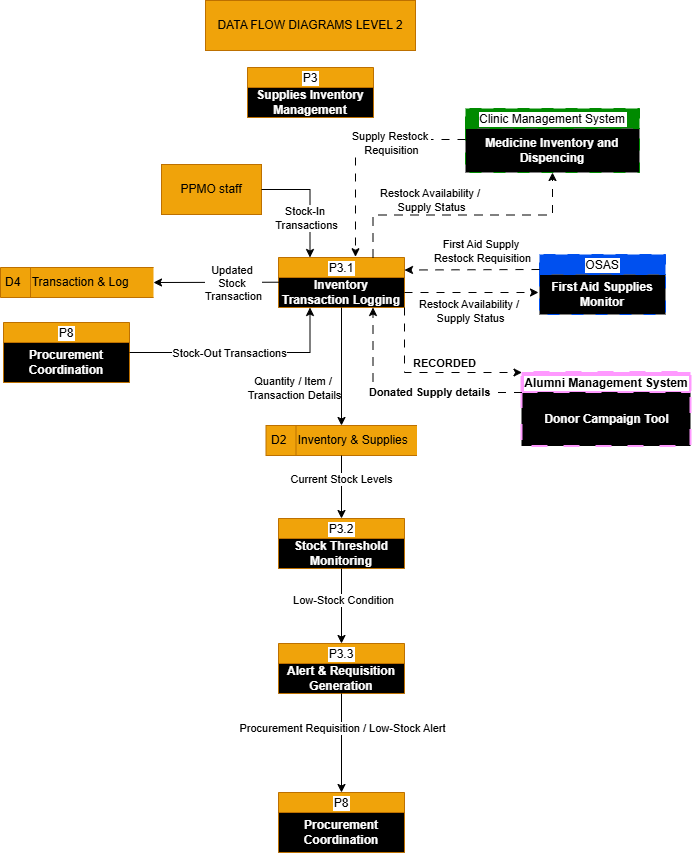

The diagram above was exported from draw.io. Its source (the exported page's mxGraphModel, read from the mxfile embedded in the PNG):
<mxGraphModel dx="1011" dy="501" grid="0" gridSize="10" guides="1" tooltips="1" connect="1" arrows="1" fold="1" page="1" pageScale="1" pageWidth="850" pageHeight="1100" math="0" shadow="0">
  <root>
    <mxCell id="0" />
    <mxCell id="1" parent="0" />
    <mxCell id="xlJ8q8sqlhEK8kljJZcg-1" parent="1" style="html=1;dashed=0;whiteSpace=wrap;fillColor=#f0a30a;fontColor=#000000;strokeColor=#BD7000;" value="DATA FLOW DIAGRAMS LEVEL 2" vertex="1">
      <mxGeometry height="50" width="210" x="320" y="12" as="geometry" />
    </mxCell>
    <mxCell id="xlJ8q8sqlhEK8kljJZcg-2" parent="1" style="swimlane;fontStyle=0;childLayout=stackLayout;horizontal=1;startSize=20;fillColor=#f0a30a;horizontalStack=0;resizeParent=1;resizeParentMax=0;resizeLast=0;collapsible=0;marginBottom=0;swimlaneFillColor=#000000;fontColor=#000000;strokeColor=#BD7000;labelBackgroundColor=#FFFFFF;" value="P3" vertex="1">
      <mxGeometry height="50" width="126" x="362" y="79" as="geometry" />
    </mxCell>
    <mxCell id="xlJ8q8sqlhEK8kljJZcg-3" parent="xlJ8q8sqlhEK8kljJZcg-2" style="text;html=1;whiteSpace=wrap;strokeColor=none;fillColor=none;align=center;verticalAlign=middle;rounded=0;" value="&lt;b&gt;&lt;font style=&quot;color: rgb(255, 255, 255); background-color: rgb(0, 0, 0);&quot;&gt;Supplies Inventory Management&lt;/font&gt;&lt;/b&gt;" vertex="1">
      <mxGeometry height="30" width="126" y="20" as="geometry" />
    </mxCell>
    <mxCell id="xlJ8q8sqlhEK8kljJZcg-4" parent="1" style="html=1;dashed=0;whiteSpace=wrap;fillColor=#f0a30a;fontColor=#000000;strokeColor=#BD7000;" value="PPMO staff" vertex="1">
      <mxGeometry height="50" width="100" x="276" y="176" as="geometry" />
    </mxCell>
    <mxCell id="xlJ8q8sqlhEK8kljJZcg-5" parent="1" style="swimlane;fontStyle=0;childLayout=stackLayout;horizontal=1;startSize=20;fillColor=#f0a30a;horizontalStack=0;resizeParent=1;resizeParentMax=0;resizeLast=0;collapsible=0;marginBottom=0;swimlaneFillColor=#000000;fontColor=#000000;strokeColor=#BD7000;labelBackgroundColor=#FFFFFF;" value="P8" vertex="1">
      <mxGeometry height="60" width="126" x="118" y="334" as="geometry" />
    </mxCell>
    <mxCell id="xlJ8q8sqlhEK8kljJZcg-6" parent="xlJ8q8sqlhEK8kljJZcg-5" style="text;html=1;whiteSpace=wrap;strokeColor=none;fillColor=none;align=center;verticalAlign=middle;rounded=0;" value="&lt;b&gt;&lt;font style=&quot;color: rgb(255, 255, 255); background-color: rgb(0, 0, 0);&quot;&gt;Procurement Coordination&lt;/font&gt;&lt;/b&gt;" vertex="1">
      <mxGeometry height="40" width="126" y="20" as="geometry" />
    </mxCell>
    <mxCell id="xlJ8q8sqlhEK8kljJZcg-7" parent="1" style="swimlane;fontStyle=0;childLayout=stackLayout;horizontal=1;startSize=20;fillColor=#f0a30a;horizontalStack=0;resizeParent=1;resizeParentMax=0;resizeLast=0;collapsible=0;marginBottom=0;swimlaneFillColor=#000000;fontColor=#000000;strokeColor=#BD7000;labelBackgroundColor=#FFFFFF;" value="P3.1" vertex="1">
      <mxGeometry height="50" width="126" x="393" y="269" as="geometry" />
    </mxCell>
    <mxCell id="xlJ8q8sqlhEK8kljJZcg-8" parent="xlJ8q8sqlhEK8kljJZcg-7" style="text;html=1;whiteSpace=wrap;strokeColor=none;fillColor=none;align=center;verticalAlign=middle;rounded=0;" value="&lt;b&gt;&lt;font style=&quot;color: rgb(255, 255, 255); background-color: rgb(0, 0, 0);&quot;&gt;Inventory Transaction Logging&lt;/font&gt;&lt;/b&gt;" vertex="1">
      <mxGeometry height="30" width="126" y="20" as="geometry" />
    </mxCell>
    <mxCell id="xlJ8q8sqlhEK8kljJZcg-9" edge="1" parent="1" source="xlJ8q8sqlhEK8kljJZcg-4" style="endArrow=classic;html=1;rounded=0;entryX=0.25;entryY=0;entryDx=0;entryDy=0;exitX=1;exitY=0.5;exitDx=0;exitDy=0;edgeStyle=orthogonalEdgeStyle;" target="xlJ8q8sqlhEK8kljJZcg-7" value="">
      <mxGeometry height="50" relative="1" width="50" as="geometry">
        <mxPoint x="253" y="229" as="sourcePoint" />
        <mxPoint x="303" y="179" as="targetPoint" />
      </mxGeometry>
    </mxCell>
    <mxCell id="xlJ8q8sqlhEK8kljJZcg-11" connectable="0" parent="xlJ8q8sqlhEK8kljJZcg-9" style="edgeLabel;html=1;align=center;verticalAlign=middle;resizable=0;points=[];" value="Stock-In&amp;nbsp;&lt;div&gt;Transactions&lt;/div&gt;" vertex="1">
      <mxGeometry relative="1" x="-0.0349" as="geometry">
        <mxPoint x="-4" y="21" as="offset" />
      </mxGeometry>
    </mxCell>
    <mxCell id="xlJ8q8sqlhEK8kljJZcg-10" edge="1" parent="1" source="xlJ8q8sqlhEK8kljJZcg-6" style="endArrow=classic;html=1;rounded=0;entryX=0.25;entryY=1;entryDx=0;entryDy=0;exitX=1;exitY=0.25;exitDx=0;exitDy=0;edgeStyle=orthogonalEdgeStyle;" target="xlJ8q8sqlhEK8kljJZcg-8" value="">
      <mxGeometry height="50" relative="1" width="50" as="geometry">
        <mxPoint x="253" y="229" as="sourcePoint" />
        <mxPoint x="303" y="179" as="targetPoint" />
      </mxGeometry>
    </mxCell>
    <mxCell id="xlJ8q8sqlhEK8kljJZcg-12" connectable="0" parent="xlJ8q8sqlhEK8kljJZcg-10" style="edgeLabel;html=1;align=center;verticalAlign=middle;resizable=0;points=[];" value="Stock-Out Transactions" vertex="1">
      <mxGeometry relative="1" x="-0.1256" as="geometry">
        <mxPoint as="offset" />
      </mxGeometry>
    </mxCell>
    <mxCell id="xlJ8q8sqlhEK8kljJZcg-13" parent="1" style="html=1;dashed=0;whiteSpace=wrap;shape=mxgraph.dfd.dataStoreID;align=left;spacingLeft=3;points=[[0,0],[0.5,0],[1,0],[0,0.5],[1,0.5],[0,1],[0.5,1],[1,1]];fillColor=#f0a30a;fontColor=#000000;strokeColor=#BD7000;" value="D2&lt;span style=&quot;white-space: pre;&quot;&gt;&#09;&lt;/span&gt;Inventory &amp;amp; Supplies " vertex="1">
      <mxGeometry height="30" width="151" x="380.5" y="437" as="geometry" />
    </mxCell>
    <mxCell id="xlJ8q8sqlhEK8kljJZcg-14" edge="1" parent="1" source="xlJ8q8sqlhEK8kljJZcg-8" style="endArrow=classic;html=1;rounded=0;exitX=0.5;exitY=1;exitDx=0;exitDy=0;entryX=0.5;entryY=0;entryDx=0;entryDy=0;" target="xlJ8q8sqlhEK8kljJZcg-13" value="">
      <mxGeometry height="50" relative="1" width="50" as="geometry">
        <mxPoint x="488" y="336" as="sourcePoint" />
        <mxPoint x="538" y="286" as="targetPoint" />
      </mxGeometry>
    </mxCell>
    <mxCell id="xlJ8q8sqlhEK8kljJZcg-15" connectable="0" parent="xlJ8q8sqlhEK8kljJZcg-14" style="edgeLabel;html=1;align=center;verticalAlign=middle;resizable=0;points=[];" value="Quantity / Item /&amp;nbsp;&lt;div&gt;Transaction Details&lt;/div&gt;" vertex="1">
      <mxGeometry relative="1" x="0.2048" y="1" as="geometry">
        <mxPoint x="-49" y="9" as="offset" />
      </mxGeometry>
    </mxCell>
    <mxCell id="xlJ8q8sqlhEK8kljJZcg-16" parent="1" style="swimlane;fontStyle=0;childLayout=stackLayout;horizontal=1;startSize=20;fillColor=#f0a30a;horizontalStack=0;resizeParent=1;resizeParentMax=0;resizeLast=0;collapsible=0;marginBottom=0;swimlaneFillColor=#000000;fontColor=#000000;strokeColor=#BD7000;labelBackgroundColor=#FFFFFF;" value="P3.2" vertex="1">
      <mxGeometry height="50" width="126" x="393" y="530" as="geometry" />
    </mxCell>
    <mxCell id="xlJ8q8sqlhEK8kljJZcg-17" parent="xlJ8q8sqlhEK8kljJZcg-16" style="text;html=1;whiteSpace=wrap;strokeColor=none;fillColor=none;align=center;verticalAlign=middle;rounded=0;" value="&lt;b&gt;&lt;font style=&quot;color: rgb(255, 255, 255); background-color: rgb(0, 0, 0);&quot;&gt;Stock Threshold Monitoring&lt;/font&gt;&lt;/b&gt;" vertex="1">
      <mxGeometry height="30" width="126" y="20" as="geometry" />
    </mxCell>
    <mxCell id="xlJ8q8sqlhEK8kljJZcg-18" edge="1" parent="1" source="xlJ8q8sqlhEK8kljJZcg-13" style="endArrow=classic;html=1;rounded=0;entryX=0.5;entryY=0;entryDx=0;entryDy=0;exitX=0.5;exitY=1;exitDx=0;exitDy=0;" target="xlJ8q8sqlhEK8kljJZcg-16" value="">
      <mxGeometry height="50" relative="1" width="50" as="geometry">
        <mxPoint x="472" y="526" as="sourcePoint" />
        <mxPoint x="522" y="476" as="targetPoint" />
      </mxGeometry>
    </mxCell>
    <mxCell id="xlJ8q8sqlhEK8kljJZcg-19" connectable="0" parent="xlJ8q8sqlhEK8kljJZcg-18" style="edgeLabel;html=1;align=center;verticalAlign=middle;resizable=0;points=[];" value="Current Stock Levels" vertex="1">
      <mxGeometry relative="1" x="-0.2706" y="-1" as="geometry">
        <mxPoint as="offset" />
      </mxGeometry>
    </mxCell>
    <mxCell id="nXjn9t3IEoqRYNYfYpvv-1" parent="1" style="swimlane;fontStyle=0;childLayout=stackLayout;horizontal=1;startSize=20;fillColor=#f0a30a;horizontalStack=0;resizeParent=1;resizeParentMax=0;resizeLast=0;collapsible=0;marginBottom=0;swimlaneFillColor=#000000;fontColor=#000000;strokeColor=#BD7000;labelBackgroundColor=#FFFFFF;" value="P3.3" vertex="1">
      <mxGeometry height="50" width="126" x="393" y="655" as="geometry" />
    </mxCell>
    <mxCell id="nXjn9t3IEoqRYNYfYpvv-2" parent="nXjn9t3IEoqRYNYfYpvv-1" style="text;html=1;whiteSpace=wrap;strokeColor=none;fillColor=none;align=center;verticalAlign=middle;rounded=0;" value="&lt;b&gt;&lt;font style=&quot;color: rgb(255, 255, 255); background-color: rgb(0, 0, 0);&quot;&gt;Alert &amp;amp; Requisition Generation&lt;/font&gt;&lt;/b&gt;" vertex="1">
      <mxGeometry height="30" width="126" y="20" as="geometry" />
    </mxCell>
    <mxCell id="nXjn9t3IEoqRYNYfYpvv-3" edge="1" parent="1" source="xlJ8q8sqlhEK8kljJZcg-17" style="endArrow=classic;html=1;rounded=0;entryX=0.5;entryY=0;entryDx=0;entryDy=0;exitX=0.5;exitY=1;exitDx=0;exitDy=0;" target="nXjn9t3IEoqRYNYfYpvv-1" value="">
      <mxGeometry height="50" relative="1" width="50" as="geometry">
        <mxPoint x="373" y="526" as="sourcePoint" />
        <mxPoint x="423" y="476" as="targetPoint" />
      </mxGeometry>
    </mxCell>
    <mxCell id="nXjn9t3IEoqRYNYfYpvv-4" connectable="0" parent="nXjn9t3IEoqRYNYfYpvv-3" style="edgeLabel;html=1;align=center;verticalAlign=middle;resizable=0;points=[];" value="Low-Stock Condition" vertex="1">
      <mxGeometry relative="1" x="-0.1667" y="1" as="geometry">
        <mxPoint as="offset" />
      </mxGeometry>
    </mxCell>
    <mxCell id="nXjn9t3IEoqRYNYfYpvv-5" parent="1" style="swimlane;fontStyle=0;childLayout=stackLayout;horizontal=1;startSize=20;fillColor=#f0a30a;horizontalStack=0;resizeParent=1;resizeParentMax=0;resizeLast=0;collapsible=0;marginBottom=0;swimlaneFillColor=#000000;fontColor=#000000;strokeColor=#BD7000;labelBackgroundColor=#FFFFFF;" value="P8" vertex="1">
      <mxGeometry height="60" width="126" x="393" y="804" as="geometry" />
    </mxCell>
    <mxCell id="nXjn9t3IEoqRYNYfYpvv-6" parent="nXjn9t3IEoqRYNYfYpvv-5" style="text;html=1;whiteSpace=wrap;strokeColor=none;fillColor=none;align=center;verticalAlign=middle;rounded=0;" value="&lt;b&gt;&lt;font style=&quot;color: rgb(255, 255, 255); background-color: rgb(0, 0, 0);&quot;&gt;Procurement Coordination&lt;/font&gt;&lt;/b&gt;" vertex="1">
      <mxGeometry height="40" width="126" y="20" as="geometry" />
    </mxCell>
    <mxCell id="nXjn9t3IEoqRYNYfYpvv-7" edge="1" parent="1" source="nXjn9t3IEoqRYNYfYpvv-2" style="endArrow=classic;html=1;rounded=0;entryX=0.5;entryY=0;entryDx=0;entryDy=0;exitX=0.5;exitY=1;exitDx=0;exitDy=0;" target="nXjn9t3IEoqRYNYfYpvv-5" value="">
      <mxGeometry height="50" relative="1" width="50" as="geometry">
        <mxPoint x="418" y="651" as="sourcePoint" />
        <mxPoint x="468" y="601" as="targetPoint" />
      </mxGeometry>
    </mxCell>
    <mxCell id="nXjn9t3IEoqRYNYfYpvv-8" connectable="0" parent="nXjn9t3IEoqRYNYfYpvv-7" style="edgeLabel;html=1;align=center;verticalAlign=middle;resizable=0;points=[];" value="Procurement Requisition / Low-Stock Alert" vertex="1">
      <mxGeometry relative="1" x="-0.3144" as="geometry">
        <mxPoint as="offset" />
      </mxGeometry>
    </mxCell>
    <mxCell id="nXjn9t3IEoqRYNYfYpvv-9" parent="1" style="swimlane;fontStyle=0;childLayout=stackLayout;horizontal=1;startSize=20;fillColor=#008A00;horizontalStack=0;resizeParent=1;resizeParentMax=0;resizeLast=0;collapsible=0;marginBottom=0;swimlaneFillColor=#000000;fontColor=#000000;strokeColor=#008A00;labelBackgroundColor=#FFFFFF;dashed=1;dashPattern=12 12;" value="Clinic Management System" vertex="1">
      <mxGeometry height="64" width="174" x="580" y="120" as="geometry" />
    </mxCell>
    <mxCell id="nXjn9t3IEoqRYNYfYpvv-10" parent="nXjn9t3IEoqRYNYfYpvv-9" style="text;html=1;whiteSpace=wrap;strokeColor=none;fillColor=none;align=center;verticalAlign=middle;rounded=0;dashed=1;dashPattern=12 12;" value="&lt;b&gt;&lt;font style=&quot;color: rgb(255, 255, 255); background-color: rgb(0, 0, 0);&quot;&gt;Medicine Inventory and Dispencing&lt;/font&gt;&lt;/b&gt;" vertex="1">
      <mxGeometry height="44" width="174" y="20" as="geometry" />
    </mxCell>
    <mxCell id="JzXXI0E4aq0ez1MB2dM8-1" parent="1" style="swimlane;fontStyle=0;childLayout=stackLayout;horizontal=1;startSize=20;fillColor=#0050EF;horizontalStack=0;resizeParent=1;resizeParentMax=0;resizeLast=0;collapsible=0;marginBottom=0;swimlaneFillColor=#000000;fontColor=#000000;strokeColor=#0050EF;labelBackgroundColor=#FFFFFF;dashed=1;dashPattern=12 12;" value="OSAS" vertex="1">
      <mxGeometry height="60" width="126" x="654" y="266" as="geometry" />
    </mxCell>
    <mxCell id="JzXXI0E4aq0ez1MB2dM8-2" parent="JzXXI0E4aq0ez1MB2dM8-1" style="text;html=1;whiteSpace=wrap;strokeColor=none;fillColor=none;align=center;verticalAlign=middle;rounded=0;" value="&lt;b&gt;&lt;font style=&quot;color: rgb(255, 255, 255); background-color: rgb(0, 0, 0);&quot;&gt;First Aid Supplies Monitor&lt;/font&gt;&lt;/b&gt;" vertex="1">
      <mxGeometry height="40" width="126" y="20" as="geometry" />
    </mxCell>
    <mxCell id="JzXXI0E4aq0ez1MB2dM8-3" edge="1" parent="1" source="nXjn9t3IEoqRYNYfYpvv-10" style="endArrow=classic;html=1;rounded=0;entryX=0.611;entryY=-0.015;entryDx=0;entryDy=0;exitX=0;exitY=0.25;exitDx=0;exitDy=0;edgeStyle=orthogonalEdgeStyle;dashed=1;dashPattern=8 8;entryPerimeter=0;" target="xlJ8q8sqlhEK8kljJZcg-7" value="">
      <mxGeometry height="50" relative="1" width="50" as="geometry">
        <mxPoint x="496" y="378" as="sourcePoint" />
        <mxPoint x="546" y="328" as="targetPoint" />
      </mxGeometry>
    </mxCell>
    <mxCell id="JzXXI0E4aq0ez1MB2dM8-4" connectable="0" parent="JzXXI0E4aq0ez1MB2dM8-3" style="edgeLabel;html=1;align=center;verticalAlign=middle;resizable=0;points=[];" value="Supply Restock&amp;nbsp;&lt;div&gt;Requisition&lt;/div&gt;" vertex="1">
      <mxGeometry relative="1" x="-0.3356" y="3" as="geometry">
        <mxPoint as="offset" />
      </mxGeometry>
    </mxCell>
    <mxCell id="JzXXI0E4aq0ez1MB2dM8-5" edge="1" parent="1" source="JzXXI0E4aq0ez1MB2dM8-1" style="endArrow=classic;html=1;rounded=0;entryX=1;entryY=0.25;entryDx=0;entryDy=0;exitX=0;exitY=0.25;exitDx=0;exitDy=0;dashed=1;dashPattern=8 8;" target="xlJ8q8sqlhEK8kljJZcg-7" value="">
      <mxGeometry height="50" relative="1" width="50" as="geometry">
        <mxPoint x="755" y="267" as="sourcePoint" />
        <mxPoint x="588" y="340" as="targetPoint" />
      </mxGeometry>
    </mxCell>
    <mxCell id="JzXXI0E4aq0ez1MB2dM8-6" connectable="0" parent="JzXXI0E4aq0ez1MB2dM8-5" style="edgeLabel;html=1;align=center;verticalAlign=middle;resizable=0;points=[];" value="First Aid Supply&amp;nbsp;&lt;div&gt;Restock Requisition&lt;/div&gt;" vertex="1">
      <mxGeometry relative="1" x="-0.3356" y="3" as="geometry">
        <mxPoint x="-13" y="-22" as="offset" />
      </mxGeometry>
    </mxCell>
    <mxCell id="JzXXI0E4aq0ez1MB2dM8-8" edge="1" parent="1" source="xlJ8q8sqlhEK8kljJZcg-7" style="endArrow=classic;html=1;rounded=0;entryX=0.5;entryY=1;entryDx=0;entryDy=0;exitX=0.75;exitY=0;exitDx=0;exitDy=0;edgeStyle=orthogonalEdgeStyle;dashed=1;dashPattern=8 8;" target="nXjn9t3IEoqRYNYfYpvv-10" value="">
      <mxGeometry height="50" relative="1" width="50" as="geometry">
        <mxPoint x="514" y="386" as="sourcePoint" />
        <mxPoint x="564" y="336" as="targetPoint" />
      </mxGeometry>
    </mxCell>
    <mxCell id="JzXXI0E4aq0ez1MB2dM8-9" connectable="0" parent="JzXXI0E4aq0ez1MB2dM8-8" style="edgeLabel;html=1;align=center;verticalAlign=middle;resizable=0;points=[];" value="Restock Availability /&amp;nbsp;&lt;div&gt;Supply Status&lt;/div&gt;" vertex="1">
      <mxGeometry relative="1" x="0.0585" y="2" as="geometry">
        <mxPoint x="-40" y="-13" as="offset" />
      </mxGeometry>
    </mxCell>
    <mxCell id="JzXXI0E4aq0ez1MB2dM8-10" edge="1" parent="1" source="xlJ8q8sqlhEK8kljJZcg-8" style="endArrow=classic;html=1;rounded=0;exitX=1;exitY=0.5;exitDx=0;exitDy=0;dashed=1;dashPattern=8 8;" value="">
      <mxGeometry height="50" relative="1" width="50" as="geometry">
        <mxPoint x="514" y="386" as="sourcePoint" />
        <mxPoint x="653" y="304" as="targetPoint" />
      </mxGeometry>
    </mxCell>
    <mxCell id="JzXXI0E4aq0ez1MB2dM8-12" connectable="0" parent="JzXXI0E4aq0ez1MB2dM8-10" style="edgeLabel;html=1;align=center;verticalAlign=middle;resizable=0;points=[];" value="Restock Availability /&amp;nbsp;&lt;div&gt;Supply Status&lt;/div&gt;" vertex="1">
      <mxGeometry relative="1" x="-0.1378" y="1" as="geometry">
        <mxPoint x="7" y="19" as="offset" />
      </mxGeometry>
    </mxCell>
    <mxCell id="JzXXI0E4aq0ez1MB2dM8-13" parent="1" style="html=1;dashed=0;whiteSpace=wrap;shape=mxgraph.dfd.dataStoreID;align=left;spacingLeft=3;points=[[0,0],[0.5,0],[1,0],[0,0.5],[1,0.5],[0,1],[0.5,1],[1,1]];fillColor=#f0a30a;fontColor=#000000;strokeColor=#BD7000;" value="D4&lt;span style=&quot;white-space: pre;&quot;&gt;&#09;&lt;/span&gt;Transaction &amp;amp; Log" vertex="1">
      <mxGeometry height="30" width="153" x="115" y="279" as="geometry" />
    </mxCell>
    <mxCell id="JzXXI0E4aq0ez1MB2dM8-14" edge="1" parent="1" source="xlJ8q8sqlhEK8kljJZcg-8" style="endArrow=classic;html=1;rounded=0;entryX=1;entryY=0.5;entryDx=0;entryDy=0;exitX=0.002;exitY=0.157;exitDx=0;exitDy=0;exitPerimeter=0;" target="JzXXI0E4aq0ez1MB2dM8-13" value="">
      <mxGeometry height="50" relative="1" width="50" as="geometry">
        <mxPoint x="401" y="471" as="sourcePoint" />
        <mxPoint x="451" y="421" as="targetPoint" />
      </mxGeometry>
    </mxCell>
    <mxCell id="JzXXI0E4aq0ez1MB2dM8-15" connectable="0" parent="JzXXI0E4aq0ez1MB2dM8-14" style="edgeLabel;html=1;align=center;verticalAlign=middle;resizable=0;points=[];" value="Updated&amp;nbsp;&lt;div&gt;Stock&amp;nbsp;&lt;div&gt;Transaction&lt;/div&gt;&lt;/div&gt;" vertex="1">
      <mxGeometry relative="1" x="-0.2668" y="1" as="geometry">
        <mxPoint as="offset" />
      </mxGeometry>
    </mxCell>
    <mxCell id="bErFiZ1R_Zx8IDHpqPlD-1" parent="1" style="swimlane;fontStyle=1;childLayout=stackLayout;horizontal=1;startSize=20;horizontalStack=0;resizeParent=1;resizeParentMax=0;resizeLast=0;collapsible=0;marginBottom=0;swimlaneFillColor=#000000;labelBackgroundColor=#FFFFFF;dashed=1;dashPattern=8 8;strokeWidth=2;fontColor=#000000;fillColor=#FF99FF;strokeColor=#FF99FF;" value="Alumni Management System" vertex="1">
      <mxGeometry height="74" width="169" x="636.5" y="384" as="geometry" />
    </mxCell>
    <mxCell id="bErFiZ1R_Zx8IDHpqPlD-2" parent="bErFiZ1R_Zx8IDHpqPlD-1" style="text;html=1;whiteSpace=wrap;strokeColor=none;fillColor=none;align=center;verticalAlign=middle;rounded=0;" value="&lt;b&gt;&lt;font style=&quot;color: rgb(255, 255, 255); background-color: rgb(0, 0, 0);&quot;&gt;Donor Campaign Tool&lt;/font&gt;&lt;/b&gt;" vertex="1">
      <mxGeometry height="54" width="169" y="20" as="geometry" />
    </mxCell>
    <mxCell id="bErFiZ1R_Zx8IDHpqPlD-3" edge="1" parent="1" source="bErFiZ1R_Zx8IDHpqPlD-2" style="endArrow=classic;html=1;rounded=0;entryX=0.75;entryY=1;entryDx=0;entryDy=0;exitX=0;exitY=0;exitDx=0;exitDy=0;edgeStyle=orthogonalEdgeStyle;dashed=1;dashPattern=8 8;" target="xlJ8q8sqlhEK8kljJZcg-8" value="">
      <mxGeometry height="50" relative="1" width="50" as="geometry">
        <Array as="points">
          <mxPoint x="488" y="404" />
        </Array>
        <mxPoint x="446" y="498" as="sourcePoint" />
        <mxPoint x="496" y="448" as="targetPoint" />
      </mxGeometry>
    </mxCell>
    <mxCell id="bErFiZ1R_Zx8IDHpqPlD-4" connectable="0" parent="bErFiZ1R_Zx8IDHpqPlD-3" style="edgeLabel;html=1;align=center;verticalAlign=middle;resizable=0;points=[];" value="&lt;b&gt;Donated Supply details&lt;/b&gt;" vertex="1">
      <mxGeometry relative="1" x="-0.2042" y="-1" as="geometry">
        <mxPoint as="offset" />
      </mxGeometry>
    </mxCell>
    <mxCell id="h90Tz5-8LK8CRXTP89W9-1" edge="1" parent="1" source="xlJ8q8sqlhEK8kljJZcg-8" style="endArrow=classic;html=1;rounded=0;entryX=0;entryY=0;entryDx=0;entryDy=0;exitX=1;exitY=1;exitDx=0;exitDy=0;edgeStyle=orthogonalEdgeStyle;dashed=1;dashPattern=8 8;" target="bErFiZ1R_Zx8IDHpqPlD-1" value="">
      <mxGeometry height="50" relative="1" width="50" as="geometry">
        <Array as="points">
          <mxPoint x="519" y="384" />
        </Array>
        <mxPoint x="690" y="443" as="sourcePoint" />
        <mxPoint x="541" y="358" as="targetPoint" />
      </mxGeometry>
    </mxCell>
    <mxCell id="h90Tz5-8LK8CRXTP89W9-2" connectable="0" parent="h90Tz5-8LK8CRXTP89W9-1" style="edgeLabel;html=1;align=center;verticalAlign=middle;resizable=0;points=[];" value="&lt;b&gt;RECORDED&lt;/b&gt;" vertex="1">
      <mxGeometry relative="1" x="-0.2042" y="-1" as="geometry">
        <mxPoint x="31" y="-11" as="offset" />
      </mxGeometry>
    </mxCell>
  </root>
</mxGraphModel>